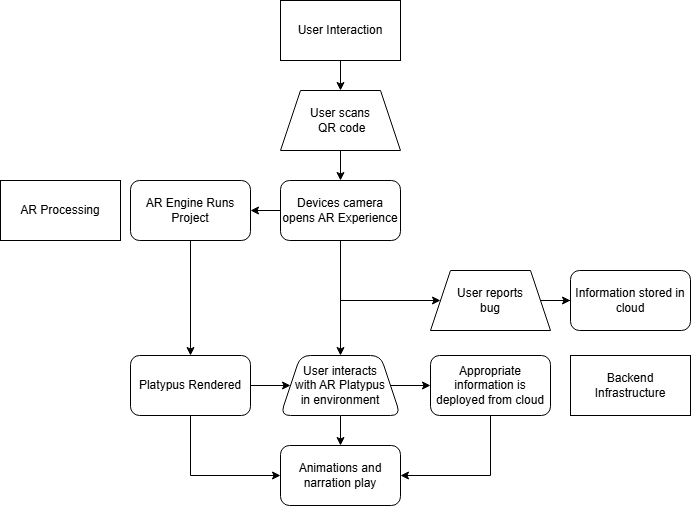

The diagram above was exported from draw.io. Its source (the exported page's mxGraphModel, read from the mxfile embedded in the PNG):
<mxGraphModel dx="1393" dy="800" grid="1" gridSize="10" guides="1" tooltips="1" connect="1" arrows="1" fold="1" page="1" pageScale="1" pageWidth="827" pageHeight="1169" math="0" shadow="0">
  <root>
    <mxCell id="WIyWlLk6GJQsqaUBKTNV-0" />
    <mxCell id="WIyWlLk6GJQsqaUBKTNV-1" parent="WIyWlLk6GJQsqaUBKTNV-0" />
    <mxCell id="Ii1BXRLUwrpwstPNINBJ-34" value="" style="edgeStyle=orthogonalEdgeStyle;rounded=0;orthogonalLoop=1;jettySize=auto;html=1;" edge="1" parent="WIyWlLk6GJQsqaUBKTNV-1" source="Ii1BXRLUwrpwstPNINBJ-27" target="Ii1BXRLUwrpwstPNINBJ-33">
      <mxGeometry relative="1" as="geometry" />
    </mxCell>
    <mxCell id="Ii1BXRLUwrpwstPNINBJ-27" value="User Interaction" style="rounded=0;whiteSpace=wrap;html=1;" vertex="1" parent="WIyWlLk6GJQsqaUBKTNV-1">
      <mxGeometry x="330" y="80" width="120" height="60" as="geometry" />
    </mxCell>
    <mxCell id="Ii1BXRLUwrpwstPNINBJ-28" value="AR Processing" style="rounded=0;whiteSpace=wrap;html=1;" vertex="1" parent="WIyWlLk6GJQsqaUBKTNV-1">
      <mxGeometry x="50" y="260" width="120" height="60" as="geometry" />
    </mxCell>
    <mxCell id="Ii1BXRLUwrpwstPNINBJ-29" value="Backend Infrastructure" style="rounded=0;whiteSpace=wrap;html=1;" vertex="1" parent="WIyWlLk6GJQsqaUBKTNV-1">
      <mxGeometry x="620" y="435" width="120" height="60" as="geometry" />
    </mxCell>
    <mxCell id="Ii1BXRLUwrpwstPNINBJ-36" value="" style="edgeStyle=orthogonalEdgeStyle;rounded=0;orthogonalLoop=1;jettySize=auto;html=1;" edge="1" parent="WIyWlLk6GJQsqaUBKTNV-1" source="Ii1BXRLUwrpwstPNINBJ-33" target="Ii1BXRLUwrpwstPNINBJ-35">
      <mxGeometry relative="1" as="geometry" />
    </mxCell>
    <mxCell id="Ii1BXRLUwrpwstPNINBJ-33" value="User scans&lt;div&gt;&amp;nbsp;QR code&lt;/div&gt;" style="shape=trapezoid;perimeter=trapezoidPerimeter;whiteSpace=wrap;html=1;fixedSize=1;rounded=0;" vertex="1" parent="WIyWlLk6GJQsqaUBKTNV-1">
      <mxGeometry x="330" y="170" width="120" height="60" as="geometry" />
    </mxCell>
    <mxCell id="Ii1BXRLUwrpwstPNINBJ-53" value="" style="edgeStyle=orthogonalEdgeStyle;rounded=0;orthogonalLoop=1;jettySize=auto;html=1;" edge="1" parent="WIyWlLk6GJQsqaUBKTNV-1" source="Ii1BXRLUwrpwstPNINBJ-35" target="Ii1BXRLUwrpwstPNINBJ-52">
      <mxGeometry relative="1" as="geometry" />
    </mxCell>
    <mxCell id="Ii1BXRLUwrpwstPNINBJ-56" value="" style="edgeStyle=orthogonalEdgeStyle;rounded=0;orthogonalLoop=1;jettySize=auto;html=1;" edge="1" parent="WIyWlLk6GJQsqaUBKTNV-1" source="Ii1BXRLUwrpwstPNINBJ-35" target="Ii1BXRLUwrpwstPNINBJ-41">
      <mxGeometry relative="1" as="geometry" />
    </mxCell>
    <mxCell id="Ii1BXRLUwrpwstPNINBJ-35" value="Devices camera opens AR Experience" style="rounded=1;whiteSpace=wrap;html=1;" vertex="1" parent="WIyWlLk6GJQsqaUBKTNV-1">
      <mxGeometry x="330" y="260" width="120" height="60" as="geometry" />
    </mxCell>
    <mxCell id="Ii1BXRLUwrpwstPNINBJ-55" value="" style="edgeStyle=orthogonalEdgeStyle;rounded=0;orthogonalLoop=1;jettySize=auto;html=1;" edge="1" parent="WIyWlLk6GJQsqaUBKTNV-1" source="Ii1BXRLUwrpwstPNINBJ-39" target="Ii1BXRLUwrpwstPNINBJ-41">
      <mxGeometry relative="1" as="geometry" />
    </mxCell>
    <mxCell id="Ii1BXRLUwrpwstPNINBJ-39" value="Platypus Rendered" style="whiteSpace=wrap;html=1;rounded=1;" vertex="1" parent="WIyWlLk6GJQsqaUBKTNV-1">
      <mxGeometry x="180" y="435" width="120" height="60" as="geometry" />
    </mxCell>
    <mxCell id="Ii1BXRLUwrpwstPNINBJ-44" value="" style="edgeStyle=orthogonalEdgeStyle;rounded=0;orthogonalLoop=1;jettySize=auto;html=1;" edge="1" parent="WIyWlLk6GJQsqaUBKTNV-1" source="Ii1BXRLUwrpwstPNINBJ-41" target="Ii1BXRLUwrpwstPNINBJ-43">
      <mxGeometry relative="1" as="geometry" />
    </mxCell>
    <mxCell id="Ii1BXRLUwrpwstPNINBJ-63" value="" style="edgeStyle=orthogonalEdgeStyle;rounded=0;orthogonalLoop=1;jettySize=auto;html=1;" edge="1" parent="WIyWlLk6GJQsqaUBKTNV-1" source="Ii1BXRLUwrpwstPNINBJ-41" target="Ii1BXRLUwrpwstPNINBJ-62">
      <mxGeometry relative="1" as="geometry" />
    </mxCell>
    <mxCell id="Ii1BXRLUwrpwstPNINBJ-41" value="User interacts&lt;div&gt;with AR Platypus&lt;/div&gt;&lt;div&gt;&lt;span style=&quot;background-color: transparent; color: light-dark(rgb(0, 0, 0), rgb(255, 255, 255));&quot;&gt;in environment&lt;/span&gt;&lt;/div&gt;" style="shape=trapezoid;perimeter=trapezoidPerimeter;whiteSpace=wrap;html=1;fixedSize=1;rounded=1;" vertex="1" parent="WIyWlLk6GJQsqaUBKTNV-1">
      <mxGeometry x="330" y="435" width="120" height="60" as="geometry" />
    </mxCell>
    <mxCell id="Ii1BXRLUwrpwstPNINBJ-43" value="Animations and narration play" style="whiteSpace=wrap;html=1;rounded=1;" vertex="1" parent="WIyWlLk6GJQsqaUBKTNV-1">
      <mxGeometry x="330" y="525" width="120" height="60" as="geometry" />
    </mxCell>
    <mxCell id="Ii1BXRLUwrpwstPNINBJ-54" value="" style="edgeStyle=orthogonalEdgeStyle;rounded=0;orthogonalLoop=1;jettySize=auto;html=1;" edge="1" parent="WIyWlLk6GJQsqaUBKTNV-1" source="Ii1BXRLUwrpwstPNINBJ-52" target="Ii1BXRLUwrpwstPNINBJ-39">
      <mxGeometry relative="1" as="geometry" />
    </mxCell>
    <mxCell id="Ii1BXRLUwrpwstPNINBJ-52" value="AR Engine Runs Project" style="whiteSpace=wrap;html=1;rounded=1;" vertex="1" parent="WIyWlLk6GJQsqaUBKTNV-1">
      <mxGeometry x="180" y="260" width="120" height="60" as="geometry" />
    </mxCell>
    <mxCell id="Ii1BXRLUwrpwstPNINBJ-62" value="Appropriate information is deployed from cloud" style="whiteSpace=wrap;html=1;rounded=1;" vertex="1" parent="WIyWlLk6GJQsqaUBKTNV-1">
      <mxGeometry x="480" y="435" width="120" height="60" as="geometry" />
    </mxCell>
    <mxCell id="Ii1BXRLUwrpwstPNINBJ-64" value="" style="endArrow=classic;html=1;rounded=0;exitX=0.5;exitY=1;exitDx=0;exitDy=0;entryX=0;entryY=0.5;entryDx=0;entryDy=0;" edge="1" parent="WIyWlLk6GJQsqaUBKTNV-1" source="Ii1BXRLUwrpwstPNINBJ-39" target="Ii1BXRLUwrpwstPNINBJ-43">
      <mxGeometry width="50" height="50" relative="1" as="geometry">
        <mxPoint x="390" y="525" as="sourcePoint" />
        <mxPoint x="440" y="475" as="targetPoint" />
        <Array as="points">
          <mxPoint x="240" y="555" />
        </Array>
      </mxGeometry>
    </mxCell>
    <mxCell id="Ii1BXRLUwrpwstPNINBJ-65" value="" style="endArrow=classic;html=1;rounded=0;exitX=0.5;exitY=1;exitDx=0;exitDy=0;entryX=1;entryY=0.5;entryDx=0;entryDy=0;" edge="1" parent="WIyWlLk6GJQsqaUBKTNV-1" source="Ii1BXRLUwrpwstPNINBJ-62" target="Ii1BXRLUwrpwstPNINBJ-43">
      <mxGeometry width="50" height="50" relative="1" as="geometry">
        <mxPoint x="390" y="525" as="sourcePoint" />
        <mxPoint x="440" y="475" as="targetPoint" />
        <Array as="points">
          <mxPoint x="540" y="555" />
        </Array>
      </mxGeometry>
    </mxCell>
    <mxCell id="Ii1BXRLUwrpwstPNINBJ-66" value="" style="endArrow=classic;html=1;rounded=0;entryX=0;entryY=0.5;entryDx=0;entryDy=0;" edge="1" parent="WIyWlLk6GJQsqaUBKTNV-1" target="Ii1BXRLUwrpwstPNINBJ-67">
      <mxGeometry width="50" height="50" relative="1" as="geometry">
        <mxPoint x="390" y="380" as="sourcePoint" />
        <mxPoint x="470" y="380" as="targetPoint" />
      </mxGeometry>
    </mxCell>
    <mxCell id="Ii1BXRLUwrpwstPNINBJ-75" value="" style="edgeStyle=orthogonalEdgeStyle;rounded=0;orthogonalLoop=1;jettySize=auto;html=1;" edge="1" parent="WIyWlLk6GJQsqaUBKTNV-1" source="Ii1BXRLUwrpwstPNINBJ-67" target="Ii1BXRLUwrpwstPNINBJ-74">
      <mxGeometry relative="1" as="geometry" />
    </mxCell>
    <mxCell id="Ii1BXRLUwrpwstPNINBJ-67" value="User reports&lt;div&gt;bug&lt;/div&gt;" style="shape=trapezoid;perimeter=trapezoidPerimeter;whiteSpace=wrap;html=1;fixedSize=1;rounded=0;" vertex="1" parent="WIyWlLk6GJQsqaUBKTNV-1">
      <mxGeometry x="480" y="350" width="120" height="60" as="geometry" />
    </mxCell>
    <mxCell id="Ii1BXRLUwrpwstPNINBJ-74" value="Information stored in cloud" style="rounded=1;whiteSpace=wrap;html=1;" vertex="1" parent="WIyWlLk6GJQsqaUBKTNV-1">
      <mxGeometry x="620" y="350" width="120" height="60" as="geometry" />
    </mxCell>
  </root>
</mxGraphModel>